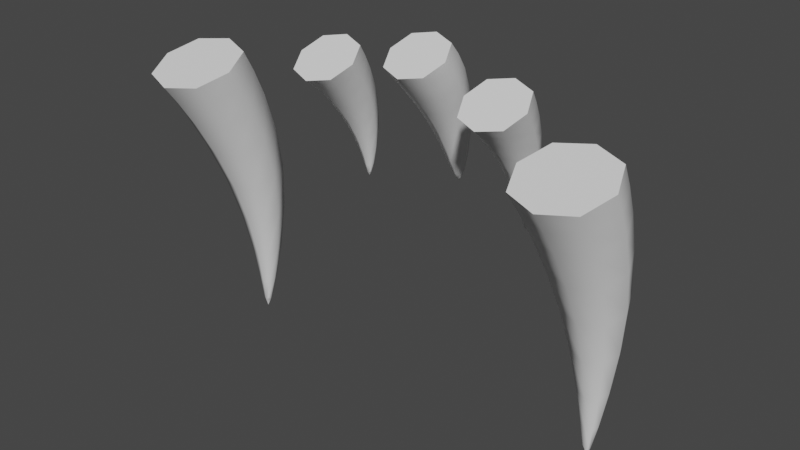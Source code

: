 # Source: LeechingCrown.blend  (saved by Blender 2.93.20; exported with 4.5.12 LTS)
import bpy
from mathutils import Matrix  # noqa: F401  (used for matrix-valued properties, if any)

bpy.ops.wm.read_factory_settings(use_empty=True)
scene = bpy.context.scene
scene.name = 'Scene'

# ---- collections
col_collection = bpy.data.collections.new('Collection'); scene.collection.children.link(col_collection)

# ---- node groups
ng_auto_smooth = bpy.data.node_groups.new('Auto Smooth', 'GeometryNodeTree')
_s = ng_auto_smooth.interface.new_socket(name='Geometry', in_out='OUTPUT', socket_type='NodeSocketGeometry')
_s = ng_auto_smooth.interface.new_socket(name='Geometry', in_out='INPUT', socket_type='NodeSocketGeometry')
_s = ng_auto_smooth.interface.new_socket(name='Angle', in_out='INPUT', socket_type='NodeSocketFloat')
_s.subtype = 'ANGLE'
_s.min_value = 0.0
_s.max_value = 3.142
ng_auto_smooth.is_modifier = True
_N = ng_auto_smooth.nodes; _L = ng_auto_smooth.links
n0 = _N.new('NodeGroupOutput'); n0.name = 'Group Output'; n0.location = (480, -100)
n1 = _N.new('NodeGroupInput'); n1.name = 'Group Input'; n1.location = (-420, -300)
n2 = _N.new('NodeGroupInput'); n2.name = 'Group Input.001'; n2.location = (-60, -100)
n3 = _N.new('GeometryNodeSetShadeSmooth'); n3.name = 'Set Shade Smooth'; n3.location = (120, -100)
n3.domain = 'EDGE'
n4 = _N.new('GeometryNodeSetShadeSmooth'); n4.name = 'Set Shade Smooth.001'; n4.location = (300, -100)
n5 = _N.new('GeometryNodeInputMeshEdgeAngle'); n5.name = 'Edge Angle'; n5.location = (-420, -220)
n6 = _N.new('GeometryNodeInputEdgeSmooth'); n6.name = 'Is Edge Smooth'; n6.location = (-60, -160)
n7 = _N.new('GeometryNodeInputShadeSmooth'); n7.name = 'Is Face Smooth'; n7.location = (-240, -340)
n8 = _N.new('FunctionNodeBooleanMath'); n8.name = 'Boolean Math'; n8.location = (-60, -220)
n9 = _N.new('FunctionNodeCompare'); n9.name = 'Compare'; n9.location = (-240, -180)
n9.operation = 'LESS_EQUAL'
_L.new(n5.outputs[0], n9.inputs[0])
_L.new(n4.outputs[0], n0.inputs[0])
_L.new(n1.outputs[1], n9.inputs[1])
_L.new(n9.outputs[0], n8.inputs[0])
_L.new(n7.outputs[0], n8.inputs[1])
_L.new(n2.outputs[0], n3.inputs[0])
_L.new(n6.outputs[0], n3.inputs[1])
_L.new(n3.outputs[0], n4.inputs[0])
_L.new(n8.outputs[0], n3.inputs[2])
n0.is_active_output = True

# ---- world
world_world = bpy.data.worlds.new('World'); scene.world = world_world
world_world.use_nodes = True; world_world.node_tree.nodes.clear()
_N = world_world.node_tree.nodes; _L = world_world.node_tree.links
n0 = _N.new('ShaderNodeOutputWorld'); n0.name = 'World Output'; n0.location = (300, 300)
n1 = _N.new('ShaderNodeBackground'); n1.name = 'Background'; n1.location = (10, 300)
n1.inputs[0].default_value = (0.05088, 0.05088, 0.05088, 1.0)
_L.new(n1.outputs[0], n0.inputs[0])
n0.is_active_output = True
world_world.color = (0.05088, 0.05088, 0.05088)
world_world.use_sun_shadow = False
world_world.sun_shadow_jitter_overblur = 0.0

# ---- meshes
me_cube_002 = bpy.data.meshes.new('Cube.002')
me_cube_002.from_pydata([(-0.4392, 0.7518, 2.93), (-0.4392, 1.525, 3.348), (0.4403, 1.525, 3.348), (0.4403, 0.7518, 2.93), (-0.4728, 0.2158, 3.501), (-0.4728, 1.049, 3.952), (0.4739, 1.049, 3.952), (0.4739, 0.2158, 3.501), (0.3134, 1.401, 2.057), (0.3134, 1.952, 2.355), (-0.3124, 1.952, 2.355), (-0.3124, 1.401, 2.057), (0.1564, 1.828, 1.16), (0.1564, 2.103, 1.304), (-0.1562, 2.103, 1.304), (-0.1562, 1.828, 1.16), (0.04586, 1.988, 0.764), (0.04586, 2.073, 0.7949), (-0.04881, 2.073, 0.7949), (-0.04881, 1.988, 0.764), (-0.6041, 1.139, 3.139), (0.0005286, 1.67, 3.427), (0.6052, 1.139, 3.139), (0.0005286, 0.6068, 2.851), (-0.3852, 1.76, 2.891), (0.4308, 1.677, 2.206), (-0.6504, 0.6322, 3.727), (0.0005287, 1.205, 4.036), (0.6514, 0.6322, 3.727), (0.0005287, 0.05972, 3.417), (-0.4641, 1.286, 3.684), (0.4652, 1.286, 3.684), (0.4652, 0.4689, 3.241), (-0.4641, 0.4689, 3.241), (0.3862, 1.76, 2.891), (-0.4297, 1.677, 2.206), (0.0005286, 1.298, 2.001), (-0.3852, 1.081, 2.524), (0.0005286, 2.055, 2.411), (0.3862, 1.081, 2.524), (0.215, 1.966, 1.232), (-0.2148, 1.966, 1.232), (0.0001032, 1.776, 1.133), (0.0001032, 2.155, 1.332), (0.2341, 2.062, 1.797), (0.2341, 1.651, 1.576), (-0.2332, 1.651, 1.576), (-0.2332, 2.062, 1.797), (0.04961, 2.032, 0.7544), (-0.05285, 2.032, 0.7544), (-0.001618, 1.986, 0.7394), (-0.001618, 2.079, 0.7694), (-0.09037, 1.936, 0.8888), (0.08883, 1.936, 0.8888), (0.08883, 2.096, 0.9619), (-0.09037, 2.096, 0.9619), (0.0005286, 0.9542, 2.455), (0.0005287, 1.439, 3.767), (0.5309, 1.421, 2.708), (0.0005286, 1.887, 2.96), (-0.5298, 1.421, 2.708), (0.0005287, 0.6322, 3.727), (0.6394, 0.8776, 3.462), (-0.6383, 0.8776, 3.462), (0.0005287, 0.3157, 3.158), (0.3217, 1.856, 1.687), (0.0004773, 1.574, 1.534), (-0.3208, 1.856, 1.687), (0.0004773, 2.139, 1.839), (-0.0007791, 1.907, 0.8735), (0.1212, 2.016, 0.923), (-0.0007791, 2.125, 0.9725), (-0.1227, 2.016, 0.923), (-0.001916, 2.036, 0.702), (-2.406, 0.4121, 2.617), (-2.406, 1.127, 3.004), (-1.594, 1.127, 3.004), (-1.594, 0.4121, 2.617), (-2.492, -0.1187, 3.106), (-2.492, 0.7461, 3.574), (-1.508, 0.7461, 3.574), (-1.508, -0.1187, 3.106), (-1.718, 1.006, 1.837), (-1.718, 1.502, 2.105), (-2.282, 1.502, 2.105), (-2.282, 1.006, 1.837), (-1.86, 1.381, 0.994), (-1.86, 1.629, 1.124), (-2.141, 1.629, 1.124), (-2.141, 1.381, 0.994), (-1.959, 1.49, 0.5064), (-1.959, 1.567, 0.5342), (-2.044, 1.567, 0.5342), (-2.044, 1.49, 0.5064), (-4.896, -0.9567, 1.84), (-4.896, 0.19, 2.215), (-3.689, 0.19, 2.215), (-3.689, -0.9567, 1.84), (-4.963, -1.642, 2.866), (-4.963, -0.3671, 3.283), (-3.622, -0.3671, 3.283), (-3.622, -1.642, 2.866), (-3.837, -0.1146, 0.1051), (-3.837, 0.7521, 0.3887), (-4.748, 0.7521, 0.3887), (-4.748, -0.1146, 0.1051), (-4.06, 0.3507, -1.781), (-4.06, 0.7941, -1.643), (-4.527, 0.7941, -1.643), (-4.527, 0.3507, -1.781), (-4.225, 0.4425, -2.981), (-4.225, 0.5765, -2.958), (-4.366, 0.5765, -2.958), (-4.366, 0.4425, -2.981), (2.406, 0.4121, 2.617), (2.406, 1.127, 3.004), (1.594, 1.127, 3.004), (1.594, 0.4121, 2.617), (2.492, -0.1187, 3.106), (2.492, 0.7461, 3.574), (1.508, 0.7461, 3.574), (1.508, -0.1187, 3.106), (1.718, 1.006, 1.837), (1.718, 1.502, 2.105), (2.282, 1.502, 2.105), (2.282, 1.006, 1.837), (1.86, 1.381, 0.994), (1.86, 1.629, 1.124), (2.141, 1.629, 1.124), (2.141, 1.381, 0.994), (1.959, 1.49, 0.5064), (1.959, 1.567, 0.5342), (2.044, 1.567, 0.5342), (2.044, 1.49, 0.5064), (4.896, -0.9567, 1.84), (4.896, 0.19, 2.215), (3.689, 0.19, 2.215), (3.689, -0.9567, 1.84), (4.963, -1.642, 2.866), (4.963, -0.3671, 3.283), (3.622, -0.3671, 3.283), (3.622, -1.642, 2.866), (3.837, -0.1146, 0.1051), (3.837, 0.7521, 0.3887), (4.748, 0.7521, 0.3887), (4.748, -0.1146, 0.1051), (4.06, 0.3507, -1.781), (4.06, 0.7941, -1.643), (4.527, 0.7941, -1.643), (4.527, 0.3507, -1.781), (4.225, 0.4425, -2.981), (4.225, 0.5765, -2.958), (4.366, 0.5765, -2.958), (4.366, 0.4425, -2.981), (-2.559, 0.7696, 2.811), (-2.0, 1.261, 3.077), (-1.441, 0.7696, 2.811), (-2.0, 0.2781, 2.545), (-2.349, 1.33, 2.588), (-1.613, 1.254, 1.971), (-2.676, 0.3137, 3.34), (-2.0, 0.9083, 3.662), (-1.324, 0.3137, 3.34), (-2.0, -0.2809, 3.018), (-2.452, 0.9324, 3.317), (-1.548, 0.9324, 3.317), (-1.548, 0.1368, 2.887), (-2.452, 0.1368, 2.887), (-1.652, 1.33, 2.588), (-2.387, 1.254, 1.971), (-2.0, 0.9133, 1.786), (-2.349, 0.717, 2.257), (-2.0, 1.595, 2.155), (-1.652, 0.717, 2.257), (-1.807, 1.505, 1.059), (-2.194, 1.505, 1.059), (-2.0, 1.334, 0.9697), (-2.0, 1.675, 1.148), (-1.79, 1.6, 1.599), (-1.79, 1.23, 1.399), (-2.21, 1.23, 1.399), (-2.21, 1.6, 1.599), (-1.956, 1.527, 0.4859), (-2.048, 1.527, 0.4859), (-2.002, 1.485, 0.4724), (-2.002, 1.569, 0.4994), (-2.082, 1.459, 0.6776), (-1.921, 1.459, 0.6776), (-1.921, 1.602, 0.7434), (-2.082, 1.602, 0.7434), (-5.122, -0.3834, 2.028), (-4.293, 0.405, 2.286), (-3.463, -0.3834, 2.028), (-4.293, -1.172, 1.77), (-4.834, 0.5048, 1.378), (-3.666, 0.3188, 0.2469), (-5.215, -1.005, 3.075), (-4.293, -0.1279, 3.362), (-3.37, -1.005, 3.075), (-4.293, -1.881, 2.788), (-4.935, -0.09966, 2.815), (-3.65, -0.09966, 2.815), (-3.65, -1.321, 2.416), (-4.935, -1.321, 2.416), (-3.751, 0.5048, 1.378), (-4.919, 0.3188, 0.2469), (-4.293, -0.2771, 0.05198), (-4.834, -0.5246, 1.041), (-4.293, 0.9146, 0.4418), (-3.751, -0.5246, 1.041), (-3.972, 0.5724, -1.712), (-4.614, 0.5724, -1.712), (-4.293, 0.2675, -1.807), (-4.293, 0.8773, -1.617), (-3.945, 0.8376, -0.6481), (-3.945, 0.177, -0.8634), (-4.64, 0.177, -0.8634), (-4.64, 0.8376, -0.6481), (-4.219, 0.5008, -3.053), (-4.372, 0.5008, -3.053), (-4.296, 0.4283, -3.063), (-4.296, 0.5732, -3.043), (-4.428, 0.4219, -2.546), (-4.161, 0.4219, -2.546), (-4.161, 0.676, -2.481), (-4.428, 0.676, -2.481), (2.559, 0.7696, 2.811), (2.0, 1.261, 3.077), (1.441, 0.7696, 2.811), (2.0, 0.2781, 2.545), (2.349, 1.33, 2.588), (1.613, 1.254, 1.971), (2.676, 0.3137, 3.34), (2.0, 0.9083, 3.662), (1.324, 0.3137, 3.34), (2.0, -0.2809, 3.018), (2.452, 0.9324, 3.317), (1.548, 0.9324, 3.317), (1.548, 0.1368, 2.887), (2.452, 0.1368, 2.887), (1.652, 1.33, 2.588), (2.387, 1.254, 1.971), (2.0, 0.9133, 1.786), (2.349, 0.717, 2.257), (2.0, 1.595, 2.155), (1.652, 0.717, 2.257), (1.807, 1.505, 1.059), (2.194, 1.505, 1.059), (2.0, 1.334, 0.9697), (2.0, 1.675, 1.148), (1.79, 1.6, 1.599), (1.79, 1.23, 1.399), (2.21, 1.23, 1.399), (2.21, 1.6, 1.599), (1.956, 1.527, 0.4859), (2.048, 1.527, 0.4859), (2.002, 1.485, 0.4724), (2.002, 1.569, 0.4994), (2.082, 1.459, 0.6776), (1.921, 1.459, 0.6776), (1.921, 1.602, 0.7434), (2.082, 1.602, 0.7434), (5.122, -0.3834, 2.028), (4.293, 0.405, 2.286), (3.463, -0.3834, 2.028), (4.293, -1.172, 1.77), (4.834, 0.5048, 1.378), (3.666, 0.3188, 0.2469), (5.215, -1.005, 3.075), (4.293, -0.1279, 3.362), (3.37, -1.005, 3.075), (4.293, -1.881, 2.788), (4.935, -0.09966, 2.815), (3.65, -0.09966, 2.815), (3.65, -1.321, 2.416), (4.935, -1.321, 2.416), (3.751, 0.5048, 1.378), (4.919, 0.3188, 0.2469), (4.293, -0.2771, 0.05198), (4.834, -0.5246, 1.041), (4.293, 0.9146, 0.4418), (3.751, -0.5246, 1.041), (3.972, 0.5724, -1.712), (4.614, 0.5724, -1.712), (4.293, 0.2675, -1.807), (4.293, 0.8773, -1.617), (3.945, 0.8376, -0.6481), (3.945, 0.177, -0.8634), (4.64, 0.177, -0.8634), (4.64, 0.8376, -0.6481), (4.219, 0.5008, -3.053), (4.372, 0.5008, -3.053), (4.296, 0.4283, -3.063), (4.296, 0.5732, -3.043), (4.428, 0.4219, -2.546), (4.161, 0.4219, -2.546), (4.161, 0.676, -2.481), (4.428, 0.676, -2.481), (-2.0, 0.602, 2.195), (-2.0, 1.082, 3.398), (-1.521, 1.024, 2.423), (-2.0, 1.445, 2.651), (-2.479, 1.024, 2.423), (-2.0, 0.3137, 3.34), (-1.378, 0.5346, 3.102), (-2.622, 0.5346, 3.102), (-2.0, -0.01238, 2.806), (-1.711, 1.415, 1.499), (-2.0, 1.16, 1.362), (-2.289, 1.415, 1.499), (-2.0, 1.669, 1.636), (-2.001, 1.433, 0.6628), (-1.891, 1.53, 0.7073), (-2.001, 1.628, 0.7518), (-2.111, 1.53, 0.7073), (-2.002, 1.524, 0.414), (-4.293, -0.7176, 0.9783), (-4.293, 0.1294, 2.89), (-3.548, -0.00991, 1.21), (-4.293, 0.6978, 1.441), (-5.037, -0.00991, 1.21), (-4.293, -1.005, 3.075), (-3.409, -0.7106, 2.616), (-5.176, -0.7106, 2.616), (-4.293, -1.551, 2.341), (-3.815, 0.5073, -0.7557), (-4.293, 0.05316, -0.9037), (-4.77, 0.5073, -0.7557), (-4.293, 0.9614, -0.6077), (-4.294, 0.3753, -2.565), (-4.112, 0.5481, -2.521), (-4.294, 0.721, -2.478), (-4.477, 0.5481, -2.521), (-4.296, 0.4825, -3.228), (2.0, 0.602, 2.195), (2.0, 1.082, 3.398), (1.521, 1.024, 2.423), (2.0, 1.445, 2.651), (2.479, 1.024, 2.423), (2.0, 0.3137, 3.34), (1.378, 0.5346, 3.102), (2.622, 0.5346, 3.102), (2.0, -0.01238, 2.806), (1.711, 1.415, 1.499), (2.0, 1.16, 1.362), (2.289, 1.415, 1.499), (2.0, 1.669, 1.636), (2.001, 1.433, 0.6628), (1.891, 1.53, 0.7073), (2.001, 1.628, 0.7518), (2.111, 1.53, 0.7073), (2.002, 1.524, 0.414), (4.293, -0.7176, 0.9783), (4.293, 0.1294, 2.89), (3.548, -0.00991, 1.21), (4.293, 0.6978, 1.441), (5.037, -0.00991, 1.21), (4.293, -1.005, 3.075), (3.409, -0.7106, 2.616), (5.176, -0.7106, 2.616), (4.293, -1.551, 2.341), (3.815, 0.5073, -0.7557), (4.293, 0.05316, -0.9037), (4.77, 0.5073, -0.7557), (4.293, 0.9614, -0.6077), (4.294, 0.3753, -2.565), (4.112, 0.5481, -2.521), (4.294, 0.721, -2.478), (4.477, 0.5481, -2.521), (4.296, 0.4825, -3.228)], [], [(3, 23, 56, 39), (23, 0, 37, 56), (56, 37, 11, 36), (39, 56, 36, 8), (2, 21, 57, 31), (21, 1, 30, 57), (57, 30, 5, 27), (31, 57, 27, 6), (2, 22, 58, 34), (22, 3, 39, 58), (58, 39, 8, 25), (34, 58, 25, 9), (1, 21, 59, 24), (21, 2, 34, 59), (59, 34, 9, 38), (24, 59, 38, 10), (0, 20, 60, 37), (20, 1, 24, 60), (60, 24, 10, 35), (37, 60, 35, 11), (6, 27, 61, 28), (27, 5, 26, 61), (61, 26, 4, 29), (28, 61, 29, 7), (3, 22, 62, 32), (22, 2, 31, 62), (62, 31, 6, 28), (32, 62, 28, 7), (1, 20, 63, 30), (20, 0, 33, 63), (63, 33, 4, 26), (30, 63, 26, 5), (0, 23, 64, 33), (23, 3, 32, 64), (64, 32, 7, 29), (33, 64, 29, 4), (9, 25, 65, 44), (25, 8, 45, 65), (65, 45, 12, 40), (44, 65, 40, 13), (8, 36, 66, 45), (36, 11, 46, 66), (66, 46, 15, 42), (45, 66, 42, 12), (11, 35, 67, 46), (35, 10, 47, 67), (67, 47, 14, 41), (46, 67, 41, 15), (10, 38, 68, 47), (38, 9, 44, 68), (68, 44, 13, 43), (47, 68, 43, 14), (12, 42, 69, 53), (42, 15, 52, 69), (69, 52, 19, 50), (53, 69, 50, 16), (13, 40, 70, 54), (40, 12, 53, 70), (70, 53, 16, 48), (54, 70, 48, 17), (14, 43, 71, 55), (43, 13, 54, 71), (71, 54, 17, 51), (55, 71, 51, 18), (15, 41, 72, 52), (41, 14, 55, 72), (72, 55, 18, 49), (52, 72, 49, 19), (17, 48, 73, 51), (48, 16, 50, 73), (73, 50, 19, 49), (51, 73, 49, 18), (77, 157, 298, 173), (157, 74, 171, 298), (298, 171, 85, 170), (173, 298, 170, 82), (76, 155, 299, 165), (155, 75, 164, 299), (299, 164, 79, 161), (165, 299, 161, 80), (76, 156, 300, 168), (156, 77, 173, 300), (300, 173, 82, 159), (168, 300, 159, 83), (75, 155, 301, 158), (155, 76, 168, 301), (301, 168, 83, 172), (158, 301, 172, 84), (74, 154, 302, 171), (154, 75, 158, 302), (302, 158, 84, 169), (171, 302, 169, 85), (80, 161, 303, 162), (161, 79, 160, 303), (303, 160, 78, 163), (162, 303, 163, 81), (77, 156, 304, 166), (156, 76, 165, 304), (304, 165, 80, 162), (166, 304, 162, 81), (75, 154, 305, 164), (154, 74, 167, 305), (305, 167, 78, 160), (164, 305, 160, 79), (74, 157, 306, 167), (157, 77, 166, 306), (306, 166, 81, 163), (167, 306, 163, 78), (83, 159, 307, 178), (159, 82, 179, 307), (307, 179, 86, 174), (178, 307, 174, 87), (82, 170, 308, 179), (170, 85, 180, 308), (308, 180, 89, 176), (179, 308, 176, 86), (85, 169, 309, 180), (169, 84, 181, 309), (309, 181, 88, 175), (180, 309, 175, 89), (84, 172, 310, 181), (172, 83, 178, 310), (310, 178, 87, 177), (181, 310, 177, 88), (86, 176, 311, 187), (176, 89, 186, 311), (311, 186, 93, 184), (187, 311, 184, 90), (87, 174, 312, 188), (174, 86, 187, 312), (312, 187, 90, 182), (188, 312, 182, 91), (88, 177, 313, 189), (177, 87, 188, 313), (313, 188, 91, 185), (189, 313, 185, 92), (89, 175, 314, 186), (175, 88, 189, 314), (314, 189, 92, 183), (186, 314, 183, 93), (91, 182, 315, 185), (182, 90, 184, 315), (315, 184, 93, 183), (185, 315, 183, 92), (97, 193, 316, 209), (193, 94, 207, 316), (316, 207, 105, 206), (209, 316, 206, 102), (96, 191, 317, 201), (191, 95, 200, 317), (317, 200, 99, 197), (201, 317, 197, 100), (96, 192, 318, 204), (192, 97, 209, 318), (318, 209, 102, 195), (204, 318, 195, 103), (95, 191, 319, 194), (191, 96, 204, 319), (319, 204, 103, 208), (194, 319, 208, 104), (94, 190, 320, 207), (190, 95, 194, 320), (320, 194, 104, 205), (207, 320, 205, 105), (100, 197, 321, 198), (197, 99, 196, 321), (321, 196, 98, 199), (198, 321, 199, 101), (97, 192, 322, 202), (192, 96, 201, 322), (322, 201, 100, 198), (202, 322, 198, 101), (95, 190, 323, 200), (190, 94, 203, 323), (323, 203, 98, 196), (200, 323, 196, 99), (94, 193, 324, 203), (193, 97, 202, 324), (324, 202, 101, 199), (203, 324, 199, 98), (103, 195, 325, 214), (195, 102, 215, 325), (325, 215, 106, 210), (214, 325, 210, 107), (102, 206, 326, 215), (206, 105, 216, 326), (326, 216, 109, 212), (215, 326, 212, 106), (105, 205, 327, 216), (205, 104, 217, 327), (327, 217, 108, 211), (216, 327, 211, 109), (104, 208, 328, 217), (208, 103, 214, 328), (328, 214, 107, 213), (217, 328, 213, 108), (106, 212, 329, 223), (212, 109, 222, 329), (329, 222, 113, 220), (223, 329, 220, 110), (107, 210, 330, 224), (210, 106, 223, 330), (330, 223, 110, 218), (224, 330, 218, 111), (108, 213, 331, 225), (213, 107, 224, 331), (331, 224, 111, 221), (225, 331, 221, 112), (109, 211, 332, 222), (211, 108, 225, 332), (332, 225, 112, 219), (222, 332, 219, 113), (111, 218, 333, 221), (218, 110, 220, 333), (333, 220, 113, 219), (221, 333, 219, 112), (117, 245, 334, 229), (245, 122, 242, 334), (334, 242, 125, 243), (229, 334, 243, 114), (116, 237, 335, 227), (237, 120, 233, 335), (335, 233, 119, 236), (227, 335, 236, 115), (116, 240, 336, 228), (240, 123, 231, 336), (336, 231, 122, 245), (228, 336, 245, 117), (115, 230, 337, 227), (230, 124, 244, 337), (337, 244, 123, 240), (227, 337, 240, 116), (114, 243, 338, 226), (243, 125, 241, 338), (338, 241, 124, 230), (226, 338, 230, 115), (120, 234, 339, 233), (234, 121, 235, 339), (339, 235, 118, 232), (233, 339, 232, 119), (117, 238, 340, 228), (238, 121, 234, 340), (340, 234, 120, 237), (228, 340, 237, 116), (115, 236, 341, 226), (236, 119, 232, 341), (341, 232, 118, 239), (226, 341, 239, 114), (114, 239, 342, 229), (239, 118, 235, 342), (342, 235, 121, 238), (229, 342, 238, 117), (123, 250, 343, 231), (250, 127, 246, 343), (343, 246, 126, 251), (231, 343, 251, 122), (122, 251, 344, 242), (251, 126, 248, 344), (344, 248, 129, 252), (242, 344, 252, 125), (125, 252, 345, 241), (252, 129, 247, 345), (345, 247, 128, 253), (241, 345, 253, 124), (124, 253, 346, 244), (253, 128, 249, 346), (346, 249, 127, 250), (244, 346, 250, 123), (126, 259, 347, 248), (259, 130, 256, 347), (347, 256, 133, 258), (248, 347, 258, 129), (127, 260, 348, 246), (260, 131, 254, 348), (348, 254, 130, 259), (246, 348, 259, 126), (128, 261, 349, 249), (261, 132, 257, 349), (349, 257, 131, 260), (249, 349, 260, 127), (129, 258, 350, 247), (258, 133, 255, 350), (350, 255, 132, 261), (247, 350, 261, 128), (131, 257, 351, 254), (257, 132, 255, 351), (351, 255, 133, 256), (254, 351, 256, 130), (137, 281, 352, 265), (281, 142, 278, 352), (352, 278, 145, 279), (265, 352, 279, 134), (136, 273, 353, 263), (273, 140, 269, 353), (353, 269, 139, 272), (263, 353, 272, 135), (136, 276, 354, 264), (276, 143, 267, 354), (354, 267, 142, 281), (264, 354, 281, 137), (135, 266, 355, 263), (266, 144, 280, 355), (355, 280, 143, 276), (263, 355, 276, 136), (134, 279, 356, 262), (279, 145, 277, 356), (356, 277, 144, 266), (262, 356, 266, 135), (140, 270, 357, 269), (270, 141, 271, 357), (357, 271, 138, 268), (269, 357, 268, 139), (137, 274, 358, 264), (274, 141, 270, 358), (358, 270, 140, 273), (264, 358, 273, 136), (135, 272, 359, 262), (272, 139, 268, 359), (359, 268, 138, 275), (262, 359, 275, 134), (134, 275, 360, 265), (275, 138, 271, 360), (360, 271, 141, 274), (265, 360, 274, 137), (143, 286, 361, 267), (286, 147, 282, 361), (361, 282, 146, 287), (267, 361, 287, 142), (142, 287, 362, 278), (287, 146, 284, 362), (362, 284, 149, 288), (278, 362, 288, 145), (145, 288, 363, 277), (288, 149, 283, 363), (363, 283, 148, 289), (277, 363, 289, 144), (144, 289, 364, 280), (289, 148, 285, 364), (364, 285, 147, 286), (280, 364, 286, 143), (146, 295, 365, 284), (295, 150, 292, 365), (365, 292, 153, 294), (284, 365, 294, 149), (147, 296, 366, 282), (296, 151, 290, 366), (366, 290, 150, 295), (282, 366, 295, 146), (148, 297, 367, 285), (297, 152, 293, 367), (367, 293, 151, 296), (285, 367, 296, 147), (149, 294, 368, 283), (294, 153, 291, 368), (368, 291, 152, 297), (283, 368, 297, 148), (151, 293, 369, 290), (293, 152, 291, 369), (369, 291, 153, 292), (290, 369, 292, 150)])
me_cube_002.polygons.foreach_set('use_smooth', [True] * 360)
_k = {(0, 20): 0.08235, (1, 20): 0.08235, (1, 21): 0.08235, (2, 21): 0.08235, (2, 22): 0.08235, (3, 22): 0.08235, (3, 23): 0.08235, (0, 23): 0.08235, (9, 25): 0.08235, (8, 25): 0.08235, (4, 26): 1.0, (5, 26): 1.0, (5, 27): 1.0, (6, 27): 1.0, (6, 28): 1.0, (7, 28): 1.0, (7, 29): 1.0, (4, 29): 1.0, (11, 35): 0.08235, (10, 35): 0.08235, (8, 36): 0.08235, (11, 36): 0.08235, (10, 38): 0.08235, (9, 38): 0.08235, (13, 40): 0.08235, (12, 40): 0.08235, (15, 41): 0.08235, (14, 41): 0.08235, (12, 42): 0.08235, (15, 42): 0.08235, (14, 43): 0.08235, (13, 43): 0.08235, (17, 48): 0.08235, (16, 48): 0.08235, (19, 49): 0.08235, (18, 49): 0.08235, (16, 50): 0.08235, (19, 50): 0.08235, (18, 51): 0.08235, (17, 51): 0.08235, (74, 154): 0.08235, (75, 154): 0.08235, (75, 155): 0.08235, (76, 155): 0.08235, (76, 156): 0.08235, (77, 156): 0.08235, (77, 157): 0.08235, (74, 157): 0.08235, (83, 159): 0.08235, (82, 159): 0.08235, (78, 160): 1.0, (79, 160): 1.0, (79, 161): 1.0, (80, 161): 1.0, (80, 162): 1.0, (81, 162): 1.0, (81, 163): 1.0, (78, 163): 1.0, (85, 169): 0.08235, (84, 169): 0.08235, (82, 170): 0.08235, (85, 170): 0.08235, (84, 172): 0.08235, (83, 172): 0.08235, (87, 174): 0.08235, (86, 174): 0.08235, (89, 175): 0.08235, (88, 175): 0.08235, (86, 176): 0.08235, (89, 176): 0.08235, (88, 177): 0.08235, (87, 177): 0.08235, (91, 182): 0.08235, (90, 182): 0.08235, (93, 183): 0.08235, (92, 183): 0.08235, (90, 184): 0.08235, (93, 184): 0.08235, (92, 185): 0.08235, (91, 185): 0.08235, (94, 190): 0.08235, (95, 190): 0.08235, (95, 191): 0.08235, (96, 191): 0.08235, (96, 192): 0.08235, (97, 192): 0.08235, (97, 193): 0.08235, (94, 193): 0.08235, (103, 195): 0.08235, (102, 195): 0.08235, (98, 196): 1.0, (99, 196): 1.0, (99, 197): 1.0, (100, 197): 1.0, (100, 198): 1.0, (101, 198): 1.0, (101, 199): 1.0, (98, 199): 1.0, (105, 205): 0.08235, (104, 205): 0.08235, (102, 206): 0.08235, (105, 206): 0.08235, (104, 208): 0.08235, (103, 208): 0.08235, (107, 210): 0.08235, (106, 210): 0.08235, (109, 211): 0.08235, (108, 211): 0.08235, (106, 212): 0.08235, (109, 212): 0.08235, (108, 213): 0.08235, (107, 213): 0.08235, (111, 218): 0.08235, (110, 218): 0.08235, (113, 219): 0.08235, (112, 219): 0.08235, (110, 220): 0.08235, (113, 220): 0.08235, (112, 221): 0.08235, (111, 221): 0.08235, (114, 226): 0.08235, (115, 226): 0.08235, (115, 227): 0.08235, (116, 227): 0.08235, (116, 228): 0.08235, (117, 228): 0.08235, (117, 229): 0.08235, (114, 229): 0.08235, (123, 231): 0.08235, (122, 231): 0.08235, (118, 232): 1.0, (119, 232): 1.0, (119, 233): 1.0, (120, 233): 1.0, (120, 234): 1.0, (121, 234): 1.0, (121, 235): 1.0, (118, 235): 1.0, (125, 241): 0.08235, (124, 241): 0.08235, (122, 242): 0.08235, (125, 242): 0.08235, (124, 244): 0.08235, (123, 244): 0.08235, (127, 246): 0.08235, (126, 246): 0.08235, (129, 247): 0.08235, (128, 247): 0.08235, (126, 248): 0.08235, (129, 248): 0.08235, (128, 249): 0.08235, (127, 249): 0.08235, (131, 254): 0.08235, (130, 254): 0.08235, (133, 255): 0.08235, (132, 255): 0.08235, (130, 256): 0.08235, (133, 256): 0.08235, (132, 257): 0.08235, (131, 257): 0.08235, (134, 262): 0.08235, (135, 262): 0.08235, (135, 263): 0.08235, (136, 263): 0.08235, (136, 264): 0.08235, (137, 264): 0.08235, (137, 265): 0.08235, (134, 265): 0.08235, (143, 267): 0.08235, (142, 267): 0.08235, (138, 268): 1.0, (139, 268): 1.0, (139, 269): 1.0, (140, 269): 1.0, (140, 270): 1.0, (141, 270): 1.0, (141, 271): 1.0, (138, 271): 1.0, (145, 277): 0.08235, (144, 277): 0.08235, (142, 278): 0.08235, (145, 278): 0.08235, (144, 280): 0.08235, (143, 280): 0.08235, (147, 282): 0.08235, (146, 282): 0.08235, (149, 283): 0.08235, (148, 283): 0.08235, (146, 284): 0.08235, (149, 284): 0.08235, (148, 285): 0.08235, (147, 285): 0.08235, (151, 290): 0.08235, (150, 290): 0.08235, (153, 291): 0.08235, (152, 291): 0.08235, (150, 292): 0.08235, (153, 292): 0.08235, (152, 293): 0.08235, (151, 293): 0.08235}
me_cube_002.attributes.new('crease_edge', 'FLOAT', 'EDGE').data.foreach_set('value', [_k.get((min(e.vertices), max(e.vertices)), 0.0) for e in me_cube_002.edges])
_uv = me_cube_002.uv_layers.new(name='UVMap')
_uv.uv.foreach_set('vector', [0.7687, 0.234, 0.8106, 0.2743, 0.7594, 0.3178, 0.7254, 0.2799, 0.4241, 0.1331, 0.4822, 0.1293, 0.4857, 0.1923, 0.4353, 0.1993, 0.4353, 0.1993, 0.4857, 0.1923, 0.4926, 0.2593, 0.4533, 0.2692, 0.7254, 0.2799, 0.7594, 0.3178, 0.7005, 0.3596, 0.6769, 0.3266, 0.6769, 0.182, 0.6317, 0.1646, 0.6469, 0.1229, 0.6995, 0.1429, 0.6317, 0.1646, 0.5859, 0.1487, 0.5938, 0.1043, 0.6469, 0.1229, 0.6469, 0.1229, 0.5938, 0.1043, 0.6, 0.06121, 0.662, 0.08154, 0.6995, 0.1429, 0.6469, 0.1229, 0.662, 0.08154, 0.7225, 0.106, 0.6769, 0.182, 0.7227, 0.2042, 0.6885, 0.2504, 0.6515, 0.2281, 0.7227, 0.2042, 0.7687, 0.234, 0.7254, 0.2799, 0.6885, 0.2504, 0.6885, 0.2504, 0.7254, 0.2799, 0.6769, 0.3266, 0.6514, 0.2994, 0.6515, 0.2281, 0.6885, 0.2504, 0.6514, 0.2994, 0.6246, 0.2781, 0.5859, 0.1487, 0.6317, 0.1646, 0.6143, 0.2123, 0.5756, 0.2004, 0.6317, 0.1646, 0.6769, 0.182, 0.6515, 0.2281, 0.6143, 0.2123, 0.6143, 0.2123, 0.6515, 0.2281, 0.6246, 0.2781, 0.5954, 0.2638, 0.5756, 0.2004, 0.6143, 0.2123, 0.5954, 0.2638, 0.5639, 0.2559, 0.4822, 0.1293, 0.5365, 0.1362, 0.5329, 0.1936, 0.4857, 0.1923, 0.5365, 0.1362, 0.5859, 0.1487, 0.5756, 0.2004, 0.5329, 0.1936, 0.5329, 0.1936, 0.5756, 0.2004, 0.5639, 0.2559, 0.5297, 0.2549, 0.4857, 0.1923, 0.5329, 0.1936, 0.5297, 0.2549, 0.4926, 0.2593, 0.938, 0.9072, 0.87, 0.9072, 0.9008, 0.8252, 0.9827, 0.856, 0.87, 0.9072, 0.8188, 0.8625, 0.8188, 0.7945, 0.9008, 0.8252, 0.9008, 0.8252, 0.8188, 0.7945, 0.8635, 0.7433, 0.9315, 0.7433, 0.9827, 0.856, 0.9008, 0.8252, 0.9315, 0.7433, 0.9827, 0.788, 0.7687, 0.234, 0.7227, 0.2042, 0.7524, 0.1661, 0.8044, 0.1967, 0.7227, 0.2042, 0.6769, 0.182, 0.6995, 0.1429, 0.7524, 0.1661, 0.7524, 0.1661, 0.6995, 0.1429, 0.7225, 0.106, 0.7814, 0.1324, 0.8044, 0.1967, 0.7524, 0.1661, 0.7814, 0.1324, 0.8367, 0.1647, 0.5859, 0.1487, 0.5365, 0.1362, 0.5384, 0.08788, 0.5938, 0.1043, 0.5365, 0.1362, 0.4822, 0.1293, 0.479, 0.07775, 0.5384, 0.08788, 0.5384, 0.08788, 0.479, 0.07775, 0.4748, 0.0325, 0.538, 0.04347, 0.5938, 0.1043, 0.5384, 0.08788, 0.538, 0.04347, 0.6, 0.06121, 0.4822, 0.1293, 0.4241, 0.1331, 0.4169, 0.07997, 0.479, 0.07775, 0.8106, 0.2743, 0.7687, 0.234, 0.8044, 0.1967, 0.8504, 0.2383, 0.8504, 0.2383, 0.8044, 0.1967, 0.8367, 0.1647, 0.8843, 0.2073, 0.479, 0.07775, 0.4169, 0.07997, 0.411, 0.03443, 0.4748, 0.0325, 0.6246, 0.2781, 0.6514, 0.2994, 0.615, 0.3451, 0.5977, 0.3269, 0.6514, 0.2994, 0.6769, 0.3266, 0.6295, 0.3678, 0.615, 0.3451, 0.615, 0.3451, 0.6295, 0.3678, 0.5885, 0.3958, 0.5826, 0.38, 0.5977, 0.3269, 0.615, 0.3451, 0.5826, 0.38, 0.5735, 0.3671, 0.6769, 0.3266, 0.7005, 0.3596, 0.643, 0.3939, 0.6295, 0.3678, 0.4533, 0.2692, 0.4926, 0.2593, 0.5023, 0.3213, 0.4751, 0.3326, 0.4751, 0.3326, 0.5023, 0.3213, 0.5156, 0.3692, 0.5002, 0.3803, 0.6295, 0.3678, 0.643, 0.3939, 0.5931, 0.4142, 0.5885, 0.3958, 0.4926, 0.2593, 0.5297, 0.2549, 0.528, 0.3134, 0.5023, 0.3213, 0.5297, 0.2549, 0.5639, 0.2559, 0.553, 0.3106, 0.528, 0.3134, 0.528, 0.3134, 0.553, 0.3106, 0.5456, 0.3569, 0.5304, 0.3609, 0.5023, 0.3213, 0.528, 0.3134, 0.5304, 0.3609, 0.5156, 0.3692, 0.5639, 0.2559, 0.5954, 0.2638, 0.5766, 0.3154, 0.553, 0.3106, 0.5954, 0.2638, 0.6246, 0.2781, 0.5977, 0.3269, 0.5766, 0.3154, 0.5766, 0.3154, 0.5977, 0.3269, 0.5735, 0.3671, 0.5606, 0.3592, 0.553, 0.3106, 0.5766, 0.3154, 0.5606, 0.3592, 0.5456, 0.3569, 0.5885, 0.3958, 0.5931, 0.4142, 0.5591, 0.4173, 0.5608, 0.4068, 0.5002, 0.3803, 0.5156, 0.3692, 0.5296, 0.3955, 0.5242, 0.4046, 0.5242, 0.4046, 0.5296, 0.3955, 0.539, 0.4033, 0.5423, 0.4091, 0.5608, 0.4068, 0.5591, 0.4173, 0.5423, 0.4091, 0.5487, 0.4068, 0.5735, 0.3671, 0.5826, 0.38, 0.5599, 0.3984, 0.5566, 0.3913, 0.5826, 0.38, 0.5885, 0.3958, 0.5608, 0.4068, 0.5599, 0.3984, 0.5599, 0.3984, 0.5608, 0.4068, 0.5487, 0.4068, 0.5476, 0.4035, 0.5566, 0.3913, 0.5599, 0.3984, 0.5476, 0.4035, 0.5486, 0.4, 0.5456, 0.3569, 0.5606, 0.3592, 0.5503, 0.3873, 0.5429, 0.3863, 0.5606, 0.3592, 0.5735, 0.3671, 0.5566, 0.3913, 0.5503, 0.3873, 0.5503, 0.3873, 0.5566, 0.3913, 0.5486, 0.4, 0.5456, 0.4001, 0.5429, 0.3863, 0.5503, 0.3873, 0.5456, 0.4001, 0.5434, 0.3981, 0.5156, 0.3692, 0.5304, 0.3609, 0.5358, 0.3897, 0.5296, 0.3955, 0.5304, 0.3609, 0.5456, 0.3569, 0.5429, 0.3863, 0.5358, 0.3897, 0.5358, 0.3897, 0.5429, 0.3863, 0.5434, 0.3981, 0.5419, 0.4015, 0.5296, 0.3955, 0.5358, 0.3897, 0.5419, 0.4015, 0.539, 0.4033, 0.5486, 0.4, 0.5476, 0.4035, 0.5446, 0.403, 0.5456, 0.4001, 0.5476, 0.4035, 0.5487, 0.4068, 0.5423, 0.4091, 0.5446, 0.403, 0.5446, 0.403, 0.5423, 0.4091, 0.539, 0.4033, 0.5419, 0.4015, 0.5456, 0.4001, 0.5446, 0.403, 0.5419, 0.4015, 0.5434, 0.3981, 0.282, 0.3658, 0.258, 0.4064, 0.2157, 0.3761, 0.2367, 0.3422, 0.2564, 0.06798, 0.2807, 0.1084, 0.2357, 0.1324, 0.2144, 0.09866, 0.2144, 0.09866, 0.2357, 0.1324, 0.1882, 0.158, 0.1699, 0.1322, 0.2367, 0.3422, 0.2157, 0.3761, 0.1709, 0.3431, 0.189, 0.3171, 0.302, 0.2788, 0.3032, 0.237, 0.3396, 0.2368, 0.3385, 0.2863, 0.3032, 0.237, 0.3016, 0.1952, 0.3381, 0.1874, 0.3396, 0.2368, 0.3396, 0.2368, 0.3381, 0.1874, 0.371, 0.1791, 0.3733, 0.2367, 0.3385, 0.2863, 0.3396, 0.2368, 0.3733, 0.2367, 0.3715, 0.2942, 0.302, 0.2788, 0.2956, 0.3219, 0.2505, 0.3063, 0.2584, 0.2712, 0.2956, 0.3219, 0.282, 0.3658, 0.2367, 0.3422, 0.2505, 0.3063, 0.2505, 0.3063, 0.2367, 0.3422, 0.189, 0.3171, 0.2028, 0.2905, 0.2584, 0.2712, 0.2505, 0.3063, 0.2028, 0.2905, 0.2118, 0.264, 0.3016, 0.1952, 0.3032, 0.237, 0.2603, 0.2372, 0.258, 0.2032, 0.3032, 0.237, 0.302, 0.2788, 0.2584, 0.2712, 0.2603, 0.2372, 0.2603, 0.2372, 0.2584, 0.2712, 0.2118, 0.264, 0.2146, 0.2374, 0.258, 0.2032, 0.2603, 0.2372, 0.2146, 0.2374, 0.2116, 0.2108, 0.2807, 0.1084, 0.2948, 0.1521, 0.2499, 0.1681, 0.2357, 0.1324, 0.2948, 0.1521, 0.3016, 0.1952, 0.258, 0.2032, 0.2499, 0.1681, 0.2499, 0.1681, 0.258, 0.2032, 0.2116, 0.2108, 0.2023, 0.1844, 0.2357, 0.1324, 0.2499, 0.1681, 0.2023, 0.1844, 0.1882, 0.158, 0.8635, 0.6966, 0.8171, 0.6434, 0.9022, 0.6115, 0.9341, 0.6966, 0.8171, 0.6434, 0.8171, 0.5728, 0.8703, 0.5264, 0.9022, 0.6115, 0.9022, 0.6115, 0.8703, 0.5264, 0.9409, 0.5264, 0.9873, 0.5796, 0.9341, 0.6966, 0.9022, 0.6115, 0.9873, 0.5796, 0.9873, 0.6502, 0.282, 0.3658, 0.2956, 0.3219, 0.3327, 0.3365, 0.3188, 0.3868, 0.2956, 0.3219, 0.302, 0.2788, 0.3385, 0.2863, 0.3327, 0.3365, 0.3327, 0.3365, 0.3385, 0.2863, 0.3715, 0.2942, 0.365, 0.351, 0.3188, 0.3868, 0.3327, 0.3365, 0.365, 0.351, 0.3502, 0.4063, 0.3016, 0.1952, 0.2948, 0.1521, 0.3317, 0.1372, 0.3381, 0.1874, 0.2948, 0.1521, 0.2807, 0.1084, 0.3173, 0.08705, 0.3317, 0.1372, 0.3317, 0.1372, 0.3173, 0.08705, 0.3486, 0.06726, 0.3639, 0.1224, 0.3381, 0.1874, 0.3317, 0.1372, 0.3639, 0.1224, 0.371, 0.1791, 0.2807, 0.1084, 0.2564, 0.06798, 0.2899, 0.04188, 0.3173, 0.08705, 0.258, 0.4064, 0.282, 0.3658, 0.3188, 0.3868, 0.2918, 0.4322, 0.2918, 0.4322, 0.3188, 0.3868, 0.3502, 0.4063, 0.321, 0.4556, 0.3173, 0.08705, 0.2899, 0.04188, 0.3189, 0.01826, 0.3486, 0.06726, 0.2118, 0.264, 0.2028, 0.2905, 0.1572, 0.2757, 0.1662, 0.2573, 0.2028, 0.2905, 0.189, 0.3171, 0.1444, 0.2933, 0.1572, 0.2757, 0.1572, 0.2757, 0.1444, 0.2933, 0.1076, 0.2713, 0.1176, 0.2616, 0.1662, 0.2573, 0.1572, 0.2757, 0.1176, 0.2616, 0.1249, 0.2506, 0.189, 0.3171, 0.1709, 0.3431, 0.1297, 0.3109, 0.1444, 0.2933, 0.1699, 0.1322, 0.1882, 0.158, 0.1439, 0.1822, 0.129, 0.1647, 0.129, 0.1647, 0.1439, 0.1822, 0.1072, 0.2045, 0.09612, 0.1945, 0.1444, 0.2933, 0.1297, 0.3109, 0.09656, 0.2813, 0.1076, 0.2713, 0.1882, 0.158, 0.2023, 0.1844, 0.1568, 0.1997, 0.1439, 0.1822, 0.2023, 0.1844, 0.2116, 0.2108, 0.166, 0.218, 0.1568, 0.1997, 0.1568, 0.1997, 0.166, 0.218, 0.1248, 0.2251, 0.1173, 0.2142, 0.1439, 0.1822, 0.1568, 0.1997, 0.1173, 0.2142, 0.1072, 0.2045, 0.2116, 0.2108, 0.2146, 0.2374, 0.1691, 0.2376, 0.166, 0.218, 0.2146, 0.2374, 0.2118, 0.264, 0.1662, 0.2573, 0.1691, 0.2376, 0.1691, 0.2376, 0.1662, 0.2573, 0.1249, 0.2506, 0.1273, 0.2378, 0.166, 0.218, 0.1691, 0.2376, 0.1273, 0.2378, 0.1248, 0.2251, 0.1076, 0.2713, 0.09656, 0.2813, 0.07575, 0.2565, 0.08332, 0.2531, 0.09612, 0.1945, 0.1072, 0.2045, 0.08314, 0.2229, 0.07555, 0.2196, 0.07555, 0.2196, 0.08314, 0.2229, 0.07542, 0.2339, 0.07109, 0.2381, 0.08332, 0.2531, 0.07575, 0.2565, 0.07109, 0.2381, 0.07547, 0.2422, 0.1249, 0.2506, 0.1176, 0.2616, 0.08923, 0.2495, 0.09399, 0.2445, 0.1176, 0.2616, 0.1076, 0.2713, 0.08332, 0.2531, 0.08923, 0.2495, 0.08923, 0.2495, 0.08332, 0.2531, 0.07547, 0.2422, 0.07686, 0.2401, 0.09399, 0.2445, 0.08923, 0.2495, 0.07686, 0.2401, 0.08044, 0.2403, 0.1248, 0.2251, 0.1273, 0.2378, 0.09524, 0.238, 0.0939, 0.2315, 0.1273, 0.2378, 0.1249, 0.2506, 0.09399, 0.2445, 0.09524, 0.238, 0.09524, 0.238, 0.09399, 0.2445, 0.08044, 0.2403, 0.07895, 0.238, 0.0939, 0.2315, 0.09524, 0.238, 0.07895, 0.238, 0.0804, 0.2358, 0.1072, 0.2045, 0.1173, 0.2142, 0.08908, 0.2265, 0.08314, 0.2229, 0.1173, 0.2142, 0.1248, 0.2251, 0.0939, 0.2315, 0.08908, 0.2265, 0.08908, 0.2265, 0.0939, 0.2315, 0.0804, 0.2358, 0.07684, 0.236, 0.08314, 0.2229, 0.08908, 0.2265, 0.07684, 0.236, 0.07542, 0.2339, 0.08044, 0.2403, 0.07686, 0.2401, 0.07673, 0.238, 0.07895, 0.238, 0.07686, 0.2401, 0.07547, 0.2422, 0.07109, 0.2381, 0.07673, 0.238, 0.07673, 0.238, 0.07109, 0.2381, 0.07542, 0.2339, 0.07684, 0.236, 0.07895, 0.238, 0.07673, 0.238, 0.07684, 0.236, 0.0804, 0.2358, 0.1919, 0.8708, 0.2117, 0.9364, 0.3027, 0.9007, 0.2831, 0.8431, 0.2032, 0.4218, 0.1856, 0.4879, 0.2776, 0.5127, 0.2953, 0.4544, 0.2953, 0.4544, 0.2776, 0.5127, 0.3794, 0.5415, 0.398, 0.4938, 0.2831, 0.8431, 0.3027, 0.9007, 0.404, 0.8579, 0.3839, 0.8109, 0.1822, 0.7412, 0.1817, 0.6795, 0.1168, 0.6806, 0.1168, 0.7501, 0.1817, 0.6795, 0.1801, 0.6178, 0.1145, 0.6111, 0.1168, 0.6806, 0.1168, 0.6806, 0.1145, 0.6111, 0.05838, 0.6037, 0.06017, 0.6815, 0.1168, 0.7501, 0.1168, 0.6806, 0.06017, 0.6815, 0.06096, 0.7594, 0.1822, 0.7412, 0.1841, 0.8048, 0.2717, 0.786, 0.2659, 0.7312, 0.1841, 0.8048, 0.1919, 0.8708, 0.2831, 0.8431, 0.2717, 0.786, 0.2717, 0.786, 0.2831, 0.8431, 0.3839, 0.8109, 0.3685, 0.7646, 0.2659, 0.7312, 0.2717, 0.786, 0.3685, 0.7646, 0.3584, 0.72, 0.1801, 0.6178, 0.1817, 0.6795, 0.2641, 0.6781, 0.2642, 0.625, 0.1817, 0.6795, 0.1822, 0.7412, 0.2659, 0.7312, 0.2641, 0.6781, 0.2641, 0.6781, 0.2659, 0.7312, 0.3584, 0.72, 0.3549, 0.6766, 0.2642, 0.625, 0.2641, 0.6781, 0.3549, 0.6766, 0.3569, 0.6332, 0.1856, 0.4879, 0.1799, 0.5542, 0.2682, 0.5701, 0.2776, 0.5127, 0.1799, 0.5542, 0.1801, 0.6178, 0.2642, 0.625, 0.2682, 0.5701, 0.2682, 0.5701, 0.2642, 0.625, 0.3569, 0.6332, 0.3656, 0.5882, 0.2776, 0.5127, 0.2682, 0.5701, 0.3656, 0.5882, 0.3794, 0.5415, 0.8505, 0.3072, 0.8073, 0.3566, 0.8865, 0.3863, 0.9161, 0.3072, 0.8073, 0.3566, 0.8073, 0.4222, 0.8568, 0.4654, 0.8865, 0.3863, 0.8865, 0.3863, 0.8568, 0.4654, 0.9224, 0.4654, 0.9656, 0.4159, 0.9161, 0.3072, 0.8865, 0.3863, 0.9656, 0.4159, 0.9656, 0.3503, 0.1919, 0.8708, 0.1841, 0.8048, 0.1166, 0.8208, 0.1228, 0.8931, 0.1841, 0.8048, 0.1822, 0.7412, 0.1168, 0.7501, 0.1166, 0.8208, 0.1166, 0.8208, 0.1168, 0.7501, 0.06096, 0.7594, 0.06084, 0.8365, 0.1228, 0.8931, 0.1166, 0.8208, 0.06084, 0.8365, 0.06687, 0.9131, 0.1801, 0.6178, 0.1799, 0.5542, 0.1119, 0.5404, 0.1145, 0.6111, 0.1799, 0.5542, 0.1856, 0.4879, 0.1157, 0.4679, 0.1119, 0.5404, 0.1119, 0.5404, 0.1157, 0.4679, 0.05919, 0.4498, 0.0557, 0.5266, 0.1145, 0.6111, 0.1119, 0.5404, 0.0557, 0.5266, 0.05838, 0.6037, 0.1856, 0.4879, 0.2032, 0.4218, 0.1342, 0.3968, 0.1157, 0.4679, 0.2117, 0.9364, 0.1919, 0.8708, 0.1228, 0.8931, 0.1436, 0.9637, 0.1436, 0.9637, 0.1228, 0.8931, 0.06687, 0.9131, 0.08863, 0.9868, 0.1157, 0.4679, 0.1342, 0.3968, 0.07848, 0.3755, 0.05919, 0.4498, 0.3584, 0.72, 0.3685, 0.7646, 0.4656, 0.7425, 0.4532, 0.7093, 0.3685, 0.7646, 0.3839, 0.8109, 0.4823, 0.7755, 0.4656, 0.7425, 0.4656, 0.7425, 0.4823, 0.7755, 0.5719, 0.7399, 0.558, 0.7191, 0.4532, 0.7093, 0.4656, 0.7425, 0.558, 0.7191, 0.5473, 0.6972, 0.3839, 0.8109, 0.404, 0.8579, 0.5007, 0.8095, 0.4823, 0.7755, 0.398, 0.4938, 0.3794, 0.5415, 0.479, 0.5736, 0.4962, 0.539, 0.4962, 0.539, 0.479, 0.5736, 0.5697, 0.6062, 0.5828, 0.584, 0.4823, 0.7755, 0.5007, 0.8095, 0.5858, 0.7615, 0.5719, 0.7399, 0.3794, 0.5415, 0.3656, 0.5882, 0.4634, 0.6071, 0.479, 0.5736, 0.3656, 0.5882, 0.3569, 0.6332, 0.4521, 0.6407, 0.4634, 0.6071, 0.4634, 0.6071, 0.4521, 0.6407, 0.5465, 0.6496, 0.5566, 0.6275, 0.479, 0.5736, 0.4634, 0.6071, 0.5566, 0.6275, 0.5697, 0.6062, 0.3569, 0.6332, 0.3549, 0.6766, 0.4489, 0.6751, 0.4521, 0.6407, 0.3549, 0.6766, 0.3584, 0.72, 0.4532, 0.7093, 0.4489, 0.6751, 0.4489, 0.6751, 0.4532, 0.7093, 0.5473, 0.6972, 0.5434, 0.6735, 0.4521, 0.6407, 0.4489, 0.6751, 0.5434, 0.6735, 0.5465, 0.6496, 0.5719, 0.7399, 0.5858, 0.7615, 0.6534, 0.7201, 0.644, 0.7088, 0.5828, 0.584, 0.5697, 0.6062, 0.6428, 0.6349, 0.6518, 0.6232, 0.6518, 0.6232, 0.6428, 0.6349, 0.6808, 0.6534, 0.6924, 0.6531, 0.644, 0.7088, 0.6534, 0.7201, 0.693, 0.6889, 0.6814, 0.689, 0.5473, 0.6972, 0.558, 0.7191, 0.6362, 0.6977, 0.6288, 0.6858, 0.558, 0.7191, 0.5719, 0.7399, 0.644, 0.7088, 0.6362, 0.6977, 0.6362, 0.6977, 0.644, 0.7088, 0.6814, 0.689, 0.6849, 0.681, 0.6288, 0.6858, 0.6362, 0.6977, 0.6849, 0.681, 0.6738, 0.6779, 0.5465, 0.6496, 0.5434, 0.6735, 0.6273, 0.6721, 0.6284, 0.6584, 0.5434, 0.6735, 0.5473, 0.6972, 0.6288, 0.6858, 0.6273, 0.6721, 0.6273, 0.6721, 0.6288, 0.6858, 0.6738, 0.6779, 0.6814, 0.6712, 0.6284, 0.6584, 0.6273, 0.6721, 0.6814, 0.6712, 0.6736, 0.6647, 0.5697, 0.6062, 0.5566, 0.6275, 0.6354, 0.6463, 0.6428, 0.6349, 0.5566, 0.6275, 0.5465, 0.6496, 0.6284, 0.6584, 0.6354, 0.6463, 0.6354, 0.6463, 0.6284, 0.6584, 0.6736, 0.6647, 0.6846, 0.6613, 0.6428, 0.6349, 0.6354, 0.6463, 0.6846, 0.6613, 0.6808, 0.6534, 0.6738, 0.6779, 0.6849, 0.681, 0.7033, 0.6708, 0.6814, 0.6712, 0.6849, 0.681, 0.6814, 0.689, 0.693, 0.6889, 0.7033, 0.6708, 0.7033, 0.6708, 0.6924, 0.6531, 0.6808, 0.6534, 0.6846, 0.6613, 0.6814, 0.6712, 0.7033, 0.6708, 0.6846, 0.6613, 0.6736, 0.6647, 0.282, 0.3658, 0.2367, 0.3422, 0.2157, 0.3761, 0.258, 0.4064, 0.2367, 0.3422, 0.189, 0.3171, 0.1709, 0.3431, 0.2157, 0.3761, 0.2144, 0.09866, 0.1699, 0.1322, 0.1882, 0.158, 0.2357, 0.1324, 0.2564, 0.06799, 0.2144, 0.09866, 0.2357, 0.1324, 0.2807, 0.1084, 0.302, 0.2788, 0.3385, 0.2863, 0.3396, 0.2368, 0.3032, 0.237, 0.3385, 0.2863, 0.3715, 0.2942, 0.3733, 0.2367, 0.3396, 0.2368, 0.3396, 0.2368, 0.3733, 0.2367, 0.371, 0.1791, 0.3381, 0.1874, 0.3032, 0.237, 0.3396, 0.2368, 0.3381, 0.1874, 0.3016, 0.1952, 0.302, 0.2788, 0.2584, 0.2712, 0.2505, 0.3063, 0.2956, 0.3219, 0.2584, 0.2712, 0.2118, 0.264, 0.2028, 0.2905, 0.2505, 0.3063, 0.2505, 0.3063, 0.2028, 0.2905, 0.189, 0.3171, 0.2367, 0.3422, 0.2956, 0.3219, 0.2505, 0.3063, 0.2367, 0.3422, 0.282, 0.3658, 0.3016, 0.1952, 0.258, 0.2032, 0.2603, 0.2372, 0.3032, 0.237, 0.258, 0.2032, 0.2116, 0.2108, 0.2146, 0.2374, 0.2603, 0.2372, 0.2603, 0.2372, 0.2146, 0.2374, 0.2118, 0.264, 0.2584, 0.2712, 0.3032, 0.237, 0.2603, 0.2372, 0.2584, 0.2712, 0.302, 0.2788, 0.2807, 0.1084, 0.2357, 0.1324, 0.2499, 0.1681, 0.2948, 0.1521, 0.2357, 0.1324, 0.1882, 0.158, 0.2023, 0.1844, 0.2499, 0.1681, 0.2499, 0.1681, 0.2023, 0.1844, 0.2116, 0.2108, 0.258, 0.2032, 0.2948, 0.1521, 0.2499, 0.1681, 0.258, 0.2032, 0.3016, 0.1952, 0.9409, 0.5264, 0.8703, 0.5264, 0.9022, 0.6115, 0.9873, 0.5796, 0.8703, 0.5264, 0.8171, 0.5728, 0.8171, 0.6434, 0.9022, 0.6115, 0.9022, 0.6115, 0.8171, 0.6434, 0.8635, 0.6966, 0.9341, 0.6966, 0.9873, 0.5796, 0.9022, 0.6115, 0.9341, 0.6966, 0.9873, 0.6502, 0.282, 0.3658, 0.3188, 0.3868, 0.3327, 0.3365, 0.2956, 0.3219, 0.3188, 0.3868, 0.3502, 0.4063, 0.365, 0.351, 0.3327, 0.3365, 0.3327, 0.3365, 0.365, 0.351, 0.3715, 0.2942, 0.3385, 0.2863, 0.2956, 0.3219, 0.3327, 0.3365, 0.3385, 0.2863, 0.302, 0.2788, 0.3016, 0.1952, 0.3381, 0.1874, 0.3317, 0.1372, 0.2948, 0.1521, 0.3381, 0.1874, 0.371, 0.1791, 0.3639, 0.1224, 0.3317, 0.1372, 0.3317, 0.1372, 0.3639, 0.1224, 0.3486, 0.06726, 0.3173, 0.08706, 0.2948, 0.1521, 0.3317, 0.1372, 0.3173, 0.08706, 0.2807, 0.1084, 0.2807, 0.1084, 0.3173, 0.08706, 0.2899, 0.04188, 0.2564, 0.06799, 0.3173, 0.08706, 0.3486, 0.06726, 0.3189, 0.01826, 0.2899, 0.04188, 0.2918, 0.4322, 0.321, 0.4556, 0.3502, 0.4063, 0.3188, 0.3868, 0.258, 0.4064, 0.2918, 0.4322, 0.3188, 0.3868, 0.282, 0.3658, 0.2118, 0.264, 0.1662, 0.2573, 0.1572, 0.2757, 0.2028, 0.2905, 0.1662, 0.2573, 0.1249, 0.2506, 0.1176, 0.2616, 0.1572, 0.2757, 0.1572, 0.2757, 0.1176, 0.2616, 0.1076, 0.2713, 0.1444, 0.2933, 0.2028, 0.2905, 0.1572, 0.2757, 0.1444, 0.2933, 0.189, 0.3171, 0.189, 0.3171, 0.1444, 0.2933, 0.1297, 0.3109, 0.1709, 0.3431, 0.1444, 0.2933, 0.1076, 0.2713, 0.09656, 0.2813, 0.1297, 0.3109, 0.129, 0.1647, 0.09612, 0.1945, 0.1072, 0.2045, 0.1439, 0.1822, 0.1699, 0.1322, 0.129, 0.1647, 0.1439, 0.1822, 0.1882, 0.158, 0.1882, 0.158, 0.1439, 0.1822, 0.1568, 0.1997, 0.2023, 0.1844, 0.1439, 0.1822, 0.1072, 0.2045, 0.1173, 0.2142, 0.1568, 0.1997, 0.1568, 0.1997, 0.1173, 0.2142, 0.1248, 0.2251, 0.166, 0.218, 0.2023, 0.1844, 0.1568, 0.1997, 0.166, 0.218, 0.2116, 0.2108, 0.2116, 0.2108, 0.166, 0.218, 0.1691, 0.2376, 0.2146, 0.2374, 0.166, 0.218, 0.1248, 0.2251, 0.1273, 0.2378, 0.1691, 0.2376, 0.1691, 0.2376, 0.1273, 0.2378, 0.1249, 0.2506, 0.1662, 0.2573, 0.2146, 0.2374, 0.1691, 0.2376, 0.1662, 0.2573, 0.2118, 0.264, 0.1076, 0.2713, 0.08332, 0.2531, 0.07575, 0.2565, 0.09656, 0.2813, 0.08332, 0.2531, 0.07547, 0.2422, 0.07109, 0.2381, 0.07575, 0.2565, 0.07555, 0.2196, 0.07109, 0.2381, 0.07542, 0.2339, 0.08314, 0.2229, 0.09612, 0.1945, 0.07555, 0.2196, 0.08314, 0.2229, 0.1072, 0.2045, 0.1249, 0.2506, 0.09399, 0.2445, 0.08923, 0.2495, 0.1176, 0.2616, 0.09399, 0.2445, 0.08044, 0.2403, 0.07686, 0.2401, 0.08923, 0.2495, 0.08923, 0.2495, 0.07686, 0.2401, 0.07547, 0.2422, 0.08332, 0.2531, 0.1176, 0.2616, 0.08923, 0.2495, 0.08332, 0.2531, 0.1076, 0.2713, 0.1248, 0.2251, 0.0939, 0.2315, 0.09524, 0.238, 0.1273, 0.2378, 0.0939, 0.2315, 0.0804, 0.2358, 0.07895, 0.238, 0.09524, 0.238, 0.09524, 0.238, 0.07895, 0.238, 0.08044, 0.2403, 0.09399, 0.2445, 0.1273, 0.2378, 0.09524, 0.238, 0.09399, 0.2445, 0.1249, 0.2506, 0.1072, 0.2045, 0.08314, 0.2229, 0.08908, 0.2265, 0.1173, 0.2142, 0.08314, 0.2229, 0.07542, 0.2339, 0.07684, 0.236, 0.08908, 0.2265, 0.08908, 0.2265, 0.07684, 0.236, 0.0804, 0.2358, 0.0939, 0.2315, 0.1173, 0.2142, 0.08908, 0.2265, 0.0939, 0.2315, 0.1248, 0.2251, 0.08044, 0.2403, 0.07895, 0.238, 0.07673, 0.238, 0.07686, 0.2401, 0.07895, 0.238, 0.0804, 0.2358, 0.07684, 0.236, 0.07673, 0.238, 0.07673, 0.238, 0.07684, 0.236, 0.07542, 0.2339, 0.07109, 0.2381, 0.07686, 0.2401, 0.07673, 0.238, 0.07109, 0.2381, 0.07547, 0.2422, 0.1919, 0.8708, 0.2831, 0.8431, 0.3027, 0.9007, 0.2117, 0.9364, 0.2831, 0.8431, 0.3839, 0.8109, 0.404, 0.8579, 0.3027, 0.9007, 0.2953, 0.4544, 0.398, 0.4938, 0.3794, 0.5415, 0.2776, 0.5127, 0.2032, 0.4218, 0.2953, 0.4544, 0.2776, 0.5127, 0.1856, 0.4879, 0.1822, 0.7412, 0.1168, 0.7501, 0.1168, 0.6806, 0.1817, 0.6795, 0.1168, 0.7501, 0.06096, 0.7594, 0.06017, 0.6815, 0.1168, 0.6806, 0.1168, 0.6806, 0.06017, 0.6815, 0.05838, 0.6037, 0.1145, 0.6111, 0.1817, 0.6795, 0.1168, 0.6806, 0.1145, 0.6111, 0.1801, 0.6178, 0.1822, 0.7412, 0.2659, 0.7312, 0.2717, 0.786, 0.1841, 0.8048, 0.2659, 0.7312, 0.3584, 0.72, 0.3685, 0.7646, 0.2717, 0.786, 0.2717, 0.786, 0.3685, 0.7646, 0.3839, 0.8109, 0.2831, 0.8431, 0.1841, 0.8048, 0.2717, 0.786, 0.2831, 0.8431, 0.1919, 0.8708, 0.1801, 0.6178, 0.2642, 0.625, 0.2641, 0.6781, 0.1817, 0.6795, 0.2642, 0.625, 0.3569, 0.6332, 0.3549, 0.6766, 0.2641, 0.6781, 0.2641, 0.6781, 0.3549, 0.6766, 0.3584, 0.72, 0.2659, 0.7312, 0.1817, 0.6795, 0.2641, 0.6781, 0.2659, 0.7312, 0.1822, 0.7412, 0.1856, 0.4879, 0.2776, 0.5127, 0.2682, 0.5701, 0.1799, 0.5542, 0.2776, 0.5127, 0.3794, 0.5415, 0.3656, 0.5882, 0.2682, 0.5701, 0.2682, 0.5701, 0.3656, 0.5882, 0.3569, 0.6332, 0.2642, 0.625, 0.1799, 0.5542, 0.2682, 0.5701, 0.2642, 0.625, 0.1801, 0.6178, 0.8073, 0.4222, 0.8073, 0.3566, 0.8865, 0.3863, 0.8568, 0.4654, 0.8073, 0.3566, 0.8505, 0.3072, 0.9161, 0.3072, 0.8865, 0.3863, 0.8865, 0.3863, 0.9161, 0.3072, 0.9656, 0.3503, 0.9656, 0.4159, 0.8568, 0.4654, 0.8865, 0.3863, 0.9656, 0.4159, 0.9224, 0.4654, 0.1919, 0.8708, 0.1228, 0.8931, 0.1166, 0.8208, 0.1841, 0.8048, 0.1228, 0.8931, 0.06687, 0.9131, 0.06084, 0.8365, 0.1166, 0.8208, 0.1166, 0.8208, 0.06084, 0.8365, 0.06096, 0.7594, 0.1168, 0.7501, 0.1841, 0.8048, 0.1166, 0.8208, 0.1168, 0.7501, 0.1822, 0.7412, 0.1801, 0.6178, 0.1145, 0.6111, 0.1119, 0.5404, 0.1799, 0.5542, 0.1145, 0.6111, 0.05838, 0.6037, 0.0557, 0.5266, 0.1119, 0.5404, 0.1119, 0.5404, 0.0557, 0.5266, 0.05919, 0.4498, 0.1157, 0.4679, 0.1799, 0.5542, 0.1119, 0.5404, 0.1157, 0.4679, 0.1856, 0.4879, 0.1856, 0.4879, 0.1157, 0.4679, 0.1342, 0.3968, 0.2032, 0.4218, 0.1157, 0.4679, 0.05919, 0.4498, 0.07848, 0.3755, 0.1342, 0.3968, 0.1436, 0.9637, 0.08863, 0.9868, 0.06687, 0.9131, 0.1228, 0.8931, 0.2117, 0.9364, 0.1436, 0.9637, 0.1228, 0.8931, 0.1919, 0.8708, 0.3584, 0.72, 0.4532, 0.7093, 0.4656, 0.7425, 0.3685, 0.7646, 0.4532, 0.7093, 0.5473, 0.6972, 0.558, 0.7191, 0.4656, 0.7425, 0.4656, 0.7425, 0.558, 0.7191, 0.5719, 0.7399, 0.4823, 0.7755, 0.3685, 0.7646, 0.4656, 0.7425, 0.4823, 0.7755, 0.3839, 0.8109, 0.3839, 0.8109, 0.4823, 0.7755, 0.5007, 0.8095, 0.404, 0.8579, 0.4823, 0.7755, 0.5719, 0.7399, 0.5858, 0.7615, 0.5007, 0.8095, 0.4962, 0.539, 0.5828, 0.584, 0.5697, 0.6062, 0.479, 0.5736, 0.398, 0.4938, 0.4962, 0.539, 0.479, 0.5736, 0.3794, 0.5415, 0.3794, 0.5415, 0.479, 0.5736, 0.4634, 0.6071, 0.3656, 0.5882, 0.479, 0.5736, 0.5697, 0.6062, 0.5566, 0.6275, 0.4634, 0.6071, 0.4634, 0.6071, 0.5566, 0.6275, 0.5465, 0.6496, 0.4521, 0.6407, 0.3656, 0.5882, 0.4634, 0.6071, 0.4521, 0.6407, 0.3569, 0.6332, 0.3569, 0.6332, 0.4521, 0.6407, 0.4489, 0.6751, 0.3549, 0.6766, 0.4521, 0.6407, 0.5465, 0.6496, 0.5434, 0.6735, 0.4489, 0.6751, 0.4489, 0.6751, 0.5434, 0.6735, 0.5473, 0.6972, 0.4532, 0.7093, 0.3549, 0.6766, 0.4489, 0.6751, 0.4532, 0.7093, 0.3584, 0.72, 0.5719, 0.7399, 0.644, 0.7088, 0.6534, 0.7201, 0.5858, 0.7615, 0.644, 0.7088, 0.6814, 0.689, 0.693, 0.6889, 0.6534, 0.7201, 0.6518, 0.6232, 0.6924, 0.6531, 0.6808, 0.6534, 0.6428, 0.6349, 0.5828, 0.584, 0.6518, 0.6232, 0.6428, 0.6349, 0.5697, 0.6062, 0.5473, 0.6972, 0.6288, 0.6858, 0.6362, 0.6977, 0.558, 0.7191, 0.6288, 0.6858, 0.6738, 0.6779, 0.6849, 0.681, 0.6362, 0.6977, 0.6362, 0.6977, 0.6849, 0.681, 0.6814, 0.689, 0.644, 0.7088, 0.558, 0.7191, 0.6362, 0.6977, 0.644, 0.7088, 0.5719, 0.7399, 0.5465, 0.6496, 0.6284, 0.6584, 0.6273, 0.6721, 0.5434, 0.6735, 0.6284, 0.6584, 0.6736, 0.6647, 0.6814, 0.6712, 0.6273, 0.6721, 0.6273, 0.6721, 0.6814, 0.6712, 0.6738, 0.6779, 0.6288, 0.6858, 0.5434, 0.6735, 0.6273, 0.6721, 0.6288, 0.6858, 0.5473, 0.6972, 0.5697, 0.6062, 0.6428, 0.6349, 0.6354, 0.6463, 0.5566, 0.6275, 0.6428, 0.6349, 0.6808, 0.6534, 0.6846, 0.6613, 0.6354, 0.6463, 0.6354, 0.6463, 0.6846, 0.6613, 0.6736, 0.6647, 0.6284, 0.6584, 0.5566, 0.6275, 0.6354, 0.6463, 0.6284, 0.6584, 0.5465, 0.6496, 0.6738, 0.6779, 0.6814, 0.6712, 0.7033, 0.6708, 0.6849, 0.681, 0.6814, 0.6712, 0.6736, 0.6647, 0.6846, 0.6613, 0.7033, 0.6708, 0.7033, 0.6708, 0.6846, 0.6613, 0.6808, 0.6534, 0.6924, 0.6531, 0.6849, 0.681, 0.7033, 0.6708, 0.693, 0.6889, 0.6814, 0.689])
me_cube_002.use_remesh_fix_poles = True
me_cube_002.use_remesh_preserve_attributes = False
me_cube_002.update()

# ---- objects
ob_cube_001 = bpy.data.objects.new('Cube.001', me_cube_002)

# ---- transforms, parenting, visibility, modifiers, constraints
ob_cube_001.location = (0.0, 0.0, 0.0)
_m = ob_cube_001.modifiers.new('Auto Smooth', 'NODES')
_m.node_group = ng_auto_smooth
_gi = [s.identifier for s in ng_auto_smooth.interface.items_tree if s.item_type == 'SOCKET' and s.in_out == 'INPUT']
_m[_gi[1]] = 1.047  # Angle

# ---- collection membership
col_collection.objects.link(ob_cube_001)

# ---- scene / render settings (as saved in the file)
scene.frame_start = 1; scene.frame_end = 250; scene.frame_set(1)
scene.render.engine = 'BLENDER_EEVEE_NEXT'
scene.cycles.use_denoising = False
scene.cycles.samples = 128
scene.cycles.sampling_pattern = 'TABULATED_SOBOL'
scene.cycles.use_adaptive_sampling = False
scene.cycles.use_light_tree = False
scene.view_settings.view_transform = 'Filmic'
bpy.context.view_layer.update()

# ---- added for rendering (the .blend has no active camera and no usable light): camera, sun
cam_auto = bpy.data.cameras.new('AutoCamera')
cam_auto.lens = 50.0
cam_auto.sensor_width = 36.0
cam_auto.clip_end = 1000.0
ob_auto_camera = bpy.data.objects.new('AutoCamera', cam_auto)
scene.collection.objects.link(ob_auto_camera)
ob_auto_camera.location = (12.3386, -14.6696, 10.2752)
ob_auto_camera.rotation_euler = (1.09748, -7.21219e-08, 0.694738)
scene.camera = ob_auto_camera
light_auto_sun = bpy.data.lights.new('AutoSun', 'SUN')
light_auto_sun.energy = 3.0
light_auto_sun.angle = 0.0523599
ob_auto_sun = bpy.data.objects.new('AutoSun', light_auto_sun)
scene.collection.objects.link(ob_auto_sun)
ob_auto_sun.rotation_euler = (0.872665, 0.174533, 0.523599)
bpy.context.view_layer.update()
